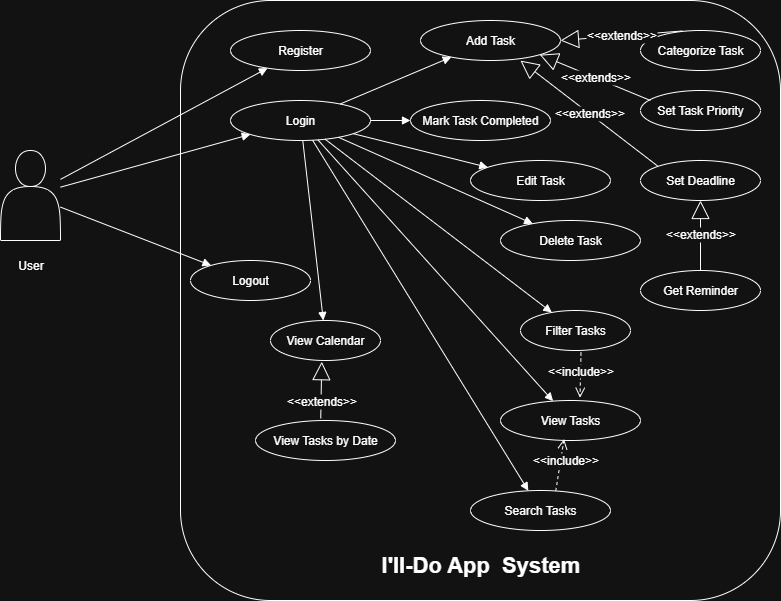

The diagram above was exported from draw.io. Its source (the exported page's mxGraphModel, read from the mxfile embedded in the PNG):
<mxGraphModel dx="1048" dy="688" grid="1" gridSize="10" guides="1" tooltips="1" connect="1" arrows="1" fold="1" page="1" pageScale="1" pageWidth="827" pageHeight="1169" math="0" shadow="0">
  <root>
    <mxCell id="0" />
    <mxCell id="1" parent="0" />
    <mxCell id="2" value="" style="shape=rectangle;rounded=1;whiteSpace=wrap;html=1;" parent="1" vertex="1">
      <mxGeometry x="200" y="40" width="600" height="600" as="geometry" />
    </mxCell>
    <mxCell id="3" value="" style="shape=actor;verticalAlign=top;" parent="1" vertex="1">
      <mxGeometry x="20" y="190" width="60" height="90" as="geometry" />
    </mxCell>
    <mxCell id="10" value="Register" style="ellipse;whiteSpace=wrap;html=1;" parent="1" vertex="1">
      <mxGeometry x="250" y="70" width="140" height="40" as="geometry" />
    </mxCell>
    <mxCell id="11" value="Login" style="ellipse;whiteSpace=wrap;html=1;" parent="1" vertex="1">
      <mxGeometry x="250" y="140" width="140" height="40" as="geometry" />
    </mxCell>
    <mxCell id="12" value="Logout" style="ellipse;whiteSpace=wrap;html=1;" parent="1" vertex="1">
      <mxGeometry x="210" y="300" width="120" height="40" as="geometry" />
    </mxCell>
    <mxCell id="13" value="Add Task" style="ellipse;whiteSpace=wrap;html=1;" parent="1" vertex="1">
      <mxGeometry x="440" y="60" width="140" height="40" as="geometry" />
    </mxCell>
    <mxCell id="14" value="Mark Task Completed" style="ellipse;whiteSpace=wrap;html=1;" parent="1" vertex="1">
      <mxGeometry x="430" y="140" width="140" height="40" as="geometry" />
    </mxCell>
    <mxCell id="15" value="Edit Task" style="ellipse;whiteSpace=wrap;html=1;" parent="1" vertex="1">
      <mxGeometry x="490" y="200" width="140" height="40" as="geometry" />
    </mxCell>
    <mxCell id="16" value="Delete Task" style="ellipse;whiteSpace=wrap;html=1;" parent="1" vertex="1">
      <mxGeometry x="520" y="260" width="140" height="40" as="geometry" />
    </mxCell>
    <mxCell id="17" value="Filter Tasks" style="ellipse;whiteSpace=wrap;html=1;" parent="1" vertex="1">
      <mxGeometry x="540" y="350" width="110" height="40" as="geometry" />
    </mxCell>
    <mxCell id="18" value="Categorize Task" style="ellipse;whiteSpace=wrap;html=1;" parent="1" vertex="1">
      <mxGeometry x="660" y="70" width="120" height="40" as="geometry" />
    </mxCell>
    <mxCell id="19" value="Set Task Priority" style="ellipse;whiteSpace=wrap;html=1;" parent="1" vertex="1">
      <mxGeometry x="660" y="130" width="120" height="40" as="geometry" />
    </mxCell>
    <mxCell id="20" value="Set Deadline" style="ellipse;whiteSpace=wrap;html=1;" parent="1" vertex="1">
      <mxGeometry x="660" y="200" width="120" height="40" as="geometry" />
    </mxCell>
    <mxCell id="21" value="Get Reminder" style="ellipse;whiteSpace=wrap;html=1;" parent="1" vertex="1">
      <mxGeometry x="660" y="310" width="120" height="40" as="geometry" />
    </mxCell>
    <mxCell id="22" value="Search Tasks" style="ellipse;whiteSpace=wrap;html=1;" parent="1" vertex="1">
      <mxGeometry x="490" y="530" width="140" height="40" as="geometry" />
    </mxCell>
    <mxCell id="23" value="View Tasks" style="ellipse;whiteSpace=wrap;html=1;" parent="1" vertex="1">
      <mxGeometry x="520" y="440" width="140" height="40" as="geometry" />
    </mxCell>
    <mxCell id="24" value="View Calendar" style="ellipse;whiteSpace=wrap;html=1;" parent="1" vertex="1">
      <mxGeometry x="290" y="360" width="110" height="40" as="geometry" />
    </mxCell>
    <mxCell id="25" value="View Tasks by Date" style="ellipse;whiteSpace=wrap;html=1;" parent="1" vertex="1">
      <mxGeometry x="275" y="460" width="140" height="40" as="geometry" />
    </mxCell>
    <mxCell id="user-register" style="endArrow=block;" parent="1" source="3" target="10" edge="1">
      <mxGeometry relative="1" as="geometry" />
    </mxCell>
    <mxCell id="user-login" style="endArrow=block;" parent="1" source="3" target="11" edge="1">
      <mxGeometry relative="1" as="geometry" />
    </mxCell>
    <mxCell id="user-logout" style="endArrow=block;" parent="1" source="3" target="12" edge="1">
      <mxGeometry relative="1" as="geometry" />
    </mxCell>
    <mxCell id="login-Add Task" style="endArrow=block;" parent="1" source="11" target="13" edge="1">
      <mxGeometry relative="1" as="geometry" />
    </mxCell>
    <mxCell id="login-View Tasks" style="endArrow=block;" parent="1" source="11" target="14" edge="1">
      <mxGeometry relative="1" as="geometry" />
    </mxCell>
    <mxCell id="login-Edit Task" style="endArrow=block;" parent="1" source="11" target="15" edge="1">
      <mxGeometry relative="1" as="geometry" />
    </mxCell>
    <mxCell id="login-Delete Task" style="endArrow=block;" parent="1" source="11" target="16" edge="1">
      <mxGeometry relative="1" as="geometry" />
    </mxCell>
    <mxCell id="login-Mark Task Completed" style="endArrow=block;" parent="1" source="11" target="17" edge="1">
      <mxGeometry relative="1" as="geometry" />
    </mxCell>
    <mxCell id="login-Search Tasks" style="endArrow=block;" parent="1" source="11" target="22" edge="1">
      <mxGeometry relative="1" as="geometry" />
    </mxCell>
    <mxCell id="login-Filter Tasks" style="endArrow=block;" parent="1" source="11" target="23" edge="1">
      <mxGeometry relative="1" as="geometry" />
    </mxCell>
    <mxCell id="login-View Calendar" style="endArrow=block;" parent="1" source="11" target="24" edge="1">
      <mxGeometry relative="1" as="geometry" />
    </mxCell>
    <mxCell id="CLd5mnNJzpOhKWs6IPm6-29" value="User" style="text;html=1;align=center;verticalAlign=middle;resizable=0;points=[];autosize=1;strokeColor=none;fillColor=none;fontFamily=Helvetica;fontSize=12;fontColor=default;fontStyle=0;" vertex="1" parent="1">
      <mxGeometry x="25" y="290" width="50" height="30" as="geometry" />
    </mxCell>
    <mxCell id="CLd5mnNJzpOhKWs6IPm6-30" value="&lt;font style=&quot;font-size: 22px;&quot;&gt;I'll-Do App&amp;nbsp; System&lt;/font&gt;" style="text;html=1;align=center;verticalAlign=middle;resizable=0;points=[];autosize=1;strokeColor=none;fillColor=none;fontFamily=Helvetica;fontSize=12;fontColor=default;fontStyle=1;" vertex="1" parent="1">
      <mxGeometry x="395" y="585" width="210" height="40" as="geometry" />
    </mxCell>
    <mxCell id="CLd5mnNJzpOhKWs6IPm6-31" value="&amp;lt;&amp;lt;extends&amp;gt;&amp;gt;" style="endArrow=block;endSize=16;endFill=0;html=1;rounded=0;fontFamily=Helvetica;fontSize=12;fontColor=default;fontStyle=0;entryX=1;entryY=0.5;entryDx=0;entryDy=0;exitX=0.349;exitY=0.012;exitDx=0;exitDy=0;exitPerimeter=0;" edge="1" parent="1" source="18" target="13">
      <mxGeometry width="160" relative="1" as="geometry">
        <mxPoint x="720" y="89" as="sourcePoint" />
        <mxPoint x="610" y="89.47" as="targetPoint" />
      </mxGeometry>
    </mxCell>
    <mxCell id="CLd5mnNJzpOhKWs6IPm6-32" value="&amp;lt;&amp;lt;extends&amp;gt;&amp;gt;" style="endArrow=block;endSize=16;endFill=0;html=1;rounded=0;fontFamily=Helvetica;fontSize=12;fontColor=default;fontStyle=0;entryX=1;entryY=1;entryDx=0;entryDy=0;exitX=0.083;exitY=0.25;exitDx=0;exitDy=0;exitPerimeter=0;" edge="1" parent="1" source="19" target="13">
      <mxGeometry width="160" relative="1" as="geometry">
        <mxPoint x="670" y="100" as="sourcePoint" />
        <mxPoint x="548" y="110" as="targetPoint" />
      </mxGeometry>
    </mxCell>
    <mxCell id="CLd5mnNJzpOhKWs6IPm6-34" value="&amp;lt;&amp;lt;extends&amp;gt;&amp;gt;" style="endArrow=block;endSize=16;endFill=0;html=1;rounded=0;fontFamily=Helvetica;fontSize=12;fontColor=default;fontStyle=0;entryX=0.714;entryY=1.003;entryDx=0;entryDy=0;exitX=0;exitY=0;exitDx=0;exitDy=0;entryPerimeter=0;" edge="1" parent="1" source="20" target="13">
      <mxGeometry width="160" relative="1" as="geometry">
        <mxPoint x="650" y="176" as="sourcePoint" />
        <mxPoint x="549" y="140" as="targetPoint" />
      </mxGeometry>
    </mxCell>
    <mxCell id="CLd5mnNJzpOhKWs6IPm6-35" value="&amp;lt;&amp;lt;extends&amp;gt;&amp;gt;" style="endArrow=block;endSize=16;endFill=0;html=1;rounded=0;fontFamily=Helvetica;fontSize=12;fontColor=default;fontStyle=0;entryX=0.5;entryY=1;entryDx=0;entryDy=0;exitX=0.5;exitY=0;exitDx=0;exitDy=0;" edge="1" parent="1" source="21" target="20">
      <mxGeometry x="0.0145" width="160" relative="1" as="geometry">
        <mxPoint x="710" y="240" as="sourcePoint" />
        <mxPoint x="582" y="164" as="targetPoint" />
        <mxPoint as="offset" />
      </mxGeometry>
    </mxCell>
    <mxCell id="CLd5mnNJzpOhKWs6IPm6-39" value="&amp;lt;&amp;lt;include&amp;gt;&amp;gt;" style="html=1;verticalAlign=bottom;endArrow=open;dashed=1;endSize=8;curved=0;rounded=0;fontFamily=Helvetica;fontSize=12;fontColor=default;fontStyle=0;entryX=0.568;entryY=-0.07;entryDx=0;entryDy=0;exitX=0.55;exitY=1.051;exitDx=0;exitDy=0;entryPerimeter=0;exitPerimeter=0;" edge="1" parent="1" source="17" target="23">
      <mxGeometry x="0.2386" relative="1" as="geometry">
        <mxPoint x="533" y="322" as="sourcePoint" />
        <mxPoint x="500" y="390" as="targetPoint" />
        <mxPoint as="offset" />
      </mxGeometry>
    </mxCell>
    <mxCell id="CLd5mnNJzpOhKWs6IPm6-40" value="&amp;lt;&amp;lt;include&amp;gt;&amp;gt;" style="html=1;verticalAlign=bottom;endArrow=open;dashed=1;endSize=8;curved=0;rounded=0;fontFamily=Helvetica;fontSize=12;fontColor=default;fontStyle=0;entryX=0.454;entryY=0.962;entryDx=0;entryDy=0;exitX=0.609;exitY=0.011;exitDx=0;exitDy=0;exitPerimeter=0;entryPerimeter=0;" edge="1" parent="1" source="22" target="23">
      <mxGeometry x="-0.1593" y="-6" relative="1" as="geometry">
        <mxPoint x="502" y="438" as="sourcePoint" />
        <mxPoint x="479" y="506" as="targetPoint" />
        <mxPoint as="offset" />
      </mxGeometry>
    </mxCell>
    <mxCell id="CLd5mnNJzpOhKWs6IPm6-41" value="&amp;lt;&amp;lt;extends&amp;gt;&amp;gt;" style="endArrow=block;endSize=16;endFill=0;html=1;rounded=0;fontFamily=Helvetica;fontSize=12;fontColor=default;fontStyle=0;entryX=0.466;entryY=1.03;entryDx=0;entryDy=0;exitX=0.466;exitY=-0.051;exitDx=0;exitDy=0;entryPerimeter=0;exitPerimeter=0;" edge="1" parent="1" source="25" target="24">
      <mxGeometry x="-0.3672" width="160" relative="1" as="geometry">
        <mxPoint x="483" y="516" as="sourcePoint" />
        <mxPoint x="345" y="420" as="targetPoint" />
        <mxPoint as="offset" />
      </mxGeometry>
    </mxCell>
  </root>
</mxGraphModel>